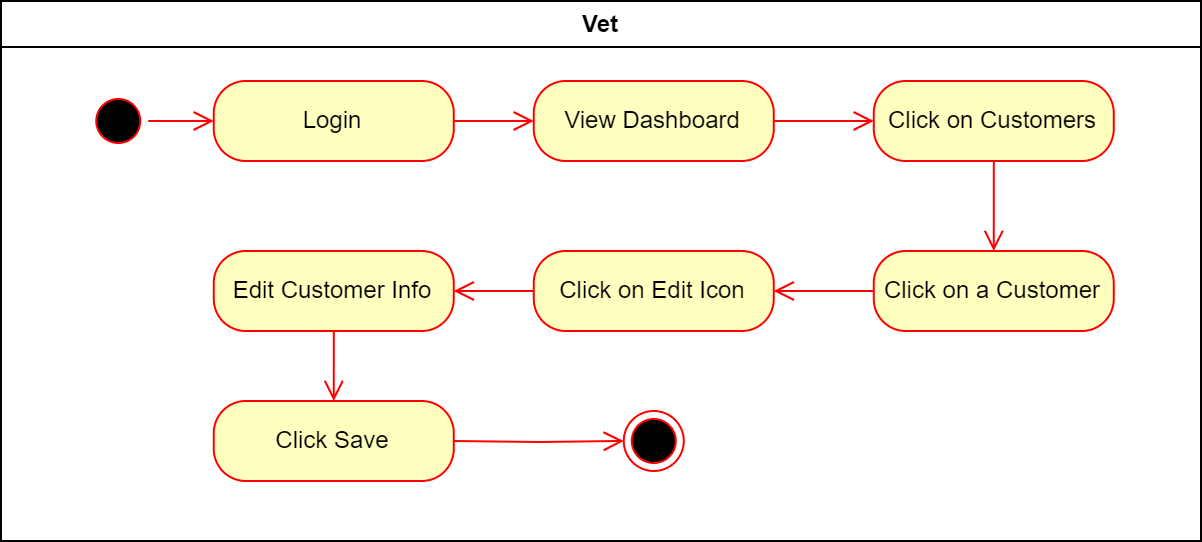

The diagram above was exported from draw.io. Its source (the exported page's mxGraphModel, read from the mxfile embedded in the PNG):
<mxGraphModel dx="-826" dy="609" grid="1" gridSize="10" guides="1" tooltips="1" connect="1" arrows="1" fold="1" page="1" pageScale="1" pageWidth="827" pageHeight="1169" math="0" shadow="0">
  <root>
    <mxCell id="0" />
    <mxCell id="1" parent="0" />
    <mxCell id="acBUcflw4xeKw5rvLZsN-1" value="Vet" style="swimlane;whiteSpace=wrap" vertex="1" parent="1">
      <mxGeometry x="1720" y="40" width="600" height="270" as="geometry" />
    </mxCell>
    <mxCell id="acBUcflw4xeKw5rvLZsN-2" value="Login" style="rounded=1;whiteSpace=wrap;html=1;arcSize=40;fontColor=#000000;fillColor=#ffffc0;strokeColor=#ff0000;" vertex="1" parent="acBUcflw4xeKw5rvLZsN-1">
      <mxGeometry x="106.38000000000001" y="40" width="120" height="40" as="geometry" />
    </mxCell>
    <mxCell id="acBUcflw4xeKw5rvLZsN-3" value="" style="edgeStyle=orthogonalEdgeStyle;html=1;verticalAlign=bottom;endArrow=open;endSize=8;strokeColor=#ff0000;rounded=0;" edge="1" parent="acBUcflw4xeKw5rvLZsN-1" source="acBUcflw4xeKw5rvLZsN-2">
      <mxGeometry relative="1" as="geometry">
        <mxPoint x="266.38" y="60" as="targetPoint" />
      </mxGeometry>
    </mxCell>
    <mxCell id="acBUcflw4xeKw5rvLZsN-4" value="" style="ellipse;html=1;shape=startState;fillColor=#000000;strokeColor=#ff0000;" vertex="1" parent="acBUcflw4xeKw5rvLZsN-1">
      <mxGeometry x="43.63" y="45" width="30" height="30" as="geometry" />
    </mxCell>
    <mxCell id="acBUcflw4xeKw5rvLZsN-5" value="" style="edgeStyle=orthogonalEdgeStyle;html=1;verticalAlign=bottom;endArrow=open;endSize=8;strokeColor=#ff0000;rounded=0;" edge="1" parent="acBUcflw4xeKw5rvLZsN-1" source="acBUcflw4xeKw5rvLZsN-4" target="acBUcflw4xeKw5rvLZsN-2">
      <mxGeometry relative="1" as="geometry">
        <mxPoint x="106.38000000000001" y="60" as="targetPoint" />
      </mxGeometry>
    </mxCell>
    <mxCell id="acBUcflw4xeKw5rvLZsN-6" value="View Dashboard" style="rounded=1;whiteSpace=wrap;html=1;arcSize=40;fontColor=#000000;fillColor=#ffffc0;strokeColor=#ff0000;" vertex="1" parent="acBUcflw4xeKw5rvLZsN-1">
      <mxGeometry x="266.38" y="40" width="120" height="40" as="geometry" />
    </mxCell>
    <mxCell id="acBUcflw4xeKw5rvLZsN-7" value="" style="edgeStyle=orthogonalEdgeStyle;html=1;verticalAlign=bottom;endArrow=open;endSize=8;strokeColor=#ff0000;rounded=0;" edge="1" parent="acBUcflw4xeKw5rvLZsN-1" source="acBUcflw4xeKw5rvLZsN-6" target="acBUcflw4xeKw5rvLZsN-8">
      <mxGeometry relative="1" as="geometry">
        <mxPoint x="436.38" y="60" as="targetPoint" />
      </mxGeometry>
    </mxCell>
    <mxCell id="acBUcflw4xeKw5rvLZsN-8" value="Click on Customers" style="rounded=1;whiteSpace=wrap;html=1;arcSize=40;fontColor=#000000;fillColor=#ffffc0;strokeColor=#ff0000;" vertex="1" parent="acBUcflw4xeKw5rvLZsN-1">
      <mxGeometry x="436.38" y="40" width="120" height="40" as="geometry" />
    </mxCell>
    <mxCell id="acBUcflw4xeKw5rvLZsN-9" value="" style="edgeStyle=orthogonalEdgeStyle;html=1;verticalAlign=bottom;endArrow=open;endSize=8;strokeColor=#ff0000;rounded=0;" edge="1" parent="acBUcflw4xeKw5rvLZsN-1" source="acBUcflw4xeKw5rvLZsN-8">
      <mxGeometry relative="1" as="geometry">
        <mxPoint x="496.38" y="125" as="targetPoint" />
      </mxGeometry>
    </mxCell>
    <mxCell id="acBUcflw4xeKw5rvLZsN-10" value="Click on a Customer" style="rounded=1;whiteSpace=wrap;html=1;arcSize=40;fontColor=#000000;fillColor=#ffffc0;strokeColor=#ff0000;" vertex="1" parent="acBUcflw4xeKw5rvLZsN-1">
      <mxGeometry x="436.38" y="125" width="120" height="40" as="geometry" />
    </mxCell>
    <mxCell id="acBUcflw4xeKw5rvLZsN-11" value="" style="edgeStyle=orthogonalEdgeStyle;html=1;verticalAlign=bottom;endArrow=open;endSize=8;strokeColor=#ff0000;rounded=0;" edge="1" parent="acBUcflw4xeKw5rvLZsN-1" source="acBUcflw4xeKw5rvLZsN-10" target="acBUcflw4xeKw5rvLZsN-12">
      <mxGeometry relative="1" as="geometry">
        <mxPoint x="496.38" y="225" as="targetPoint" />
      </mxGeometry>
    </mxCell>
    <mxCell id="acBUcflw4xeKw5rvLZsN-12" value="Click on Edit Icon" style="rounded=1;whiteSpace=wrap;html=1;arcSize=40;fontColor=#000000;fillColor=#ffffc0;strokeColor=#ff0000;" vertex="1" parent="acBUcflw4xeKw5rvLZsN-1">
      <mxGeometry x="266.38" y="125" width="120" height="40" as="geometry" />
    </mxCell>
    <mxCell id="acBUcflw4xeKw5rvLZsN-13" value="" style="ellipse;html=1;shape=endState;fillColor=#000000;strokeColor=#ff0000;" vertex="1" parent="acBUcflw4xeKw5rvLZsN-1">
      <mxGeometry x="311.38" y="205" width="30" height="30" as="geometry" />
    </mxCell>
    <mxCell id="acBUcflw4xeKw5rvLZsN-14" value="" style="edgeStyle=orthogonalEdgeStyle;html=1;verticalAlign=bottom;endArrow=open;endSize=8;strokeColor=#ff0000;rounded=0;" edge="1" parent="acBUcflw4xeKw5rvLZsN-1" source="acBUcflw4xeKw5rvLZsN-12" target="acBUcflw4xeKw5rvLZsN-15">
      <mxGeometry relative="1" as="geometry">
        <mxPoint x="396.63" y="155" as="targetPoint" />
        <mxPoint x="243.63" y="150" as="sourcePoint" />
      </mxGeometry>
    </mxCell>
    <mxCell id="acBUcflw4xeKw5rvLZsN-15" value="Edit Customer Info" style="rounded=1;whiteSpace=wrap;html=1;arcSize=40;fontColor=#000000;fillColor=#ffffc0;strokeColor=#ff0000;" vertex="1" parent="acBUcflw4xeKw5rvLZsN-1">
      <mxGeometry x="106.38000000000011" y="125" width="120" height="40" as="geometry" />
    </mxCell>
    <mxCell id="acBUcflw4xeKw5rvLZsN-16" value="" style="edgeStyle=orthogonalEdgeStyle;html=1;verticalAlign=bottom;endArrow=open;endSize=8;strokeColor=#ff0000;rounded=0;" edge="1" parent="acBUcflw4xeKw5rvLZsN-1" source="acBUcflw4xeKw5rvLZsN-15">
      <mxGeometry relative="1" as="geometry">
        <mxPoint x="166.3800000000001" y="200" as="targetPoint" />
      </mxGeometry>
    </mxCell>
    <mxCell id="acBUcflw4xeKw5rvLZsN-18" value="Click Save" style="rounded=1;whiteSpace=wrap;html=1;arcSize=40;fontColor=#000000;fillColor=#ffffc0;strokeColor=#ff0000;" vertex="1" parent="acBUcflw4xeKw5rvLZsN-1">
      <mxGeometry x="106.38000000000011" y="200" width="120" height="40" as="geometry" />
    </mxCell>
    <mxCell id="acBUcflw4xeKw5rvLZsN-19" value="" style="edgeStyle=orthogonalEdgeStyle;html=1;verticalAlign=bottom;endArrow=open;endSize=8;strokeColor=#ff0000;rounded=0;" edge="1" parent="acBUcflw4xeKw5rvLZsN-1" target="acBUcflw4xeKw5rvLZsN-13">
      <mxGeometry relative="1" as="geometry">
        <mxPoint x="470" y="260" as="targetPoint" />
        <mxPoint x="226.3800000000001" y="220" as="sourcePoint" />
      </mxGeometry>
    </mxCell>
  </root>
</mxGraphModel>